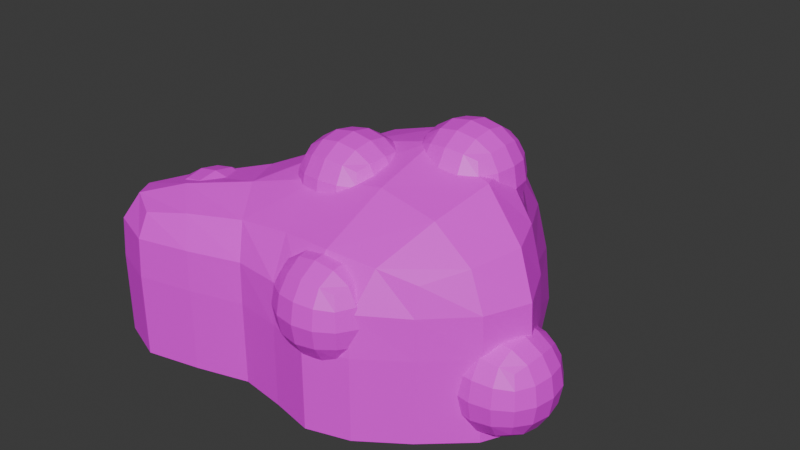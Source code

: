 # Source: Hearthsteel.blend  (saved by Blender 5.1.30; exported with 4.5.12 LTS)
import bpy
from mathutils import Matrix  # noqa: F401  (used for matrix-valued properties, if any)

bpy.ops.wm.read_factory_settings(use_empty=True)
scene = bpy.context.scene
scene.name = 'Scene'

# ---- collections
col_collection = bpy.data.collections.new('Collection'); scene.collection.children.link(col_collection)

# ---- images (referenced by path relative to the original .blend; pixels are not part of the script)
import os
ASSET_DIR = os.environ.get("B2B_ASSET_DIR", "")  # directory of the original .blend (textures are referenced by path, not embedded)
HERE = os.path.dirname(os.path.abspath(__file__))  # packed textures are extracted next to this script under _unpacked/

def load_image(name, relpath, width, height, colorspace="sRGB"):
    """Load a texture the original file referenced (path relative to the .blend, or extracted next to this script)."""
    p = next((c for c in (os.path.join(HERE, relpath), os.path.join(ASSET_DIR, relpath)) if relpath and os.path.exists(c)), "")
    if p:
        img = bpy.data.images.load(p, check_existing=True)
        img.name = name
    else:  # same state as the original file: an image datablock whose file is absent (Cycles renders it pink)
        img = bpy.data.images.new(name, width, height)
        img.source = "FILE"
        img.filepath = "//" + (relpath or name)
    img.colorspace_settings.name = colorspace
    return img
img_gradient_texture_atlas_png = load_image('gradient_texture_atlas.png', 'gradient_texture_atlas.png', 1024, 1024, 'sRGB')

# ---- materials (node trees are filled in below, after node groups)
mat_talc = bpy.data.materials.new('Talc')

# ---- material node trees
mat_talc.use_nodes = True; mat_talc.node_tree.nodes.clear()
_N = mat_talc.node_tree.nodes; _L = mat_talc.node_tree.links
n0 = _N.new('ShaderNodeBsdfPrincipled'); n0.name = 'Principled BSDF'; n0.location = (-200, 100)
n1 = _N.new('ShaderNodeOutputMaterial'); n1.name = 'Material Output'; n1.location = (200, 100)
n2 = _N.new('ShaderNodeTexImage'); n2.name = 'Image Texture'; n2.location = (-490, 80)
n2.image = img_gradient_texture_atlas_png
_L.new(n0.outputs[0], n1.inputs[0])
_L.new(n2.outputs[0], n0.inputs[0])
n1.is_active_output = True

# ---- world
world_world = bpy.data.worlds.new('World'); scene.world = world_world
world_world.use_nodes = True; world_world.node_tree.nodes.clear()
_N = world_world.node_tree.nodes; _L = world_world.node_tree.links
n0 = _N.new('ShaderNodeOutputWorld'); n0.name = 'World Output'; n0.location = (200, 100)
n1 = _N.new('ShaderNodeBackground'); n1.name = 'Background'; n1.location = (-200, 100)
n1.inputs[0].default_value = (0.05088, 0.05088, 0.05088, 1.0)
_L.new(n1.outputs[0], n0.inputs[0])
n0.is_active_output = True
world_world.color = (0.05088, 0.05088, 0.05088)
world_world.sun_shadow_jitter_overblur = 0.0

# ---- meshes
me_cube = bpy.data.meshes.new('Cube')
me_cube.from_pydata([(0.944, 1.005, 0.9533), (1.026, 1.32, -1.0), (1.002, -0.8451, 0.7997), (1.026, -0.9497, -1.0), (-1.038, 1.005, 0.9533), (-1.026, 1.32, -1.0), (-1.218, -1.048, 0.8665), (-1.065, -1.267, -1.0), (-2.195, 0.01577, -1.0), (1.498, 0.1306, 0.9842), (-1.817, -0.01463, 0.9886), (1.771, 0.0, -1.0), (0.0, 2.946, -1.0), (0.03069, -1.087, 0.9659), (0.0, -1.465, -1.0), (-0.1247, 1.513, 1.375), (0.08822, 0.5223, 1.603), (-3.123, -0.9212, -1.0), (-2.353, -1.588, -1.0), (-2.333, -1.429, 0.75), (-2.911, -0.929, 0.75), (1.0, 1.224, 0.1352), (-1.065, -1.267, 0.0), (1.026, -0.9497, 0.0), (-1.052, 1.224, 0.1352), (1.771, -1.863e-09, 0.0), (-2.195, 0.01577, 0.0), (-0.1036, 2.565, 0.5409), (-1.863e-09, -1.465, 0.0), (-2.353, -1.588, 0.0), (-3.123, -0.9212, 0.0), (-0.5032, 2.378, -1.0), (1.013, 1.291, -0.4173), (-1.084, -1.24, 0.4833), (1.026, -0.9497, -0.5), (-1.039, 1.291, -0.4173), (-0.5784, -1.034, 0.9286), (1.313, -0.4354, 0.9182), (0.5032, -1.314, -1.0), (-1.341, 0.6199, 0.982), (0.4836, 1.317, 1.217), (1.533, 0.54, -1.0), (-1.586, 0.5419, -1.0), (1.285, 0.6321, 0.9819), (-1.525, -0.5931, 1.059), (1.533, -0.4937, -1.0), (1.771, -1.863e-09, -0.5), (-2.195, 0.01577, -0.5), (0.9118, 0.3754, 1.413), (0.5032, 2.378, -1.0), (0.598, -1.006, 0.916), (-0.5082, -1.353, -1.0), (-0.6676, 1.317, 1.217), (-0.8239, 0.3598, 1.416), (-0.0132, 1.073, 1.585), (-0.05179, 2.831, -0.1693), (-1.863e-09, -1.465, -0.5), (0.08391, -0.3179, 1.369), (-2.912, -1.368, -1.0), (-2.349, -1.561, 0.4684), (-2.698, -1.229, 0.8048), (-3.123, -0.9212, -0.5), (-1.864, -1.27, 0.8232), (-1.699, -1.446, -1.0), (-2.588, -0.5932, 0.8348), (-2.804, -0.4527, -1.0), (0.9819, 1.103, 0.6207), (-1.065, -1.267, -0.5), (1.022, -0.9329, 0.4762), (-1.059, 1.103, 0.6207), (1.736, 0.01632, 0.498), (-2.156, 0.01392, 0.4961), (-0.1451, 2.063, 1.042), (0.003836, -1.418, 0.4957), (-2.353, -1.588, -0.5), (-3.087, -0.9225, 0.4684), (-2.804, -0.4527, 0.0), (-2.912, -1.368, 0.0), (0.5032, -1.314, 0.0), (-0.5777, 2.104, 0.3888), (-1.699, -1.446, 0.0), (1.53, 0.5281, 0.0169), (0.4288, 2.104, 0.3888), (1.533, -0.4937, 0.0), (-1.589, 0.53, 0.0169), (-0.5082, -1.353, 0.0), (-0.7169, -0.3821, 1.256), (-0.517, -1.313, 0.4911), (-1.562, 0.5267, 0.5124), (1.507, -0.4848, 0.4891), (0.406, 1.741, 0.8833), (1.499, 0.5282, 0.5124), (-1.718, -1.423, 0.477), (-0.7632, 0.9023, 1.397), (0.7345, 0.9054, 1.397), (-0.6156, 1.741, 0.8833), (0.5137, -1.276, 0.4888), (0.805, -0.3618, 1.24), (-2.885, -1.35, 0.4738), (-2.231, -0.9393, 0.9513), (-2.804, -0.4527, -0.5), (-2.773, -0.4672, 0.4799), (-2.912, -1.368, -0.5), (0.5032, -1.314, -0.5), (-0.5405, 2.295, -0.2623), (-1.699, -1.446, -0.5), (1.531, 0.5364, -0.4897), (0.466, 2.295, -0.2623), (1.533, -0.4937, -0.5), (-1.588, 0.5384, -0.4897), (-0.5082, -1.353, -0.5)], [], [(16, 53, 86, 57), (53, 10, 44, 86), (86, 44, 6, 36), (57, 86, 36, 13), (28, 73, 87, 85), (73, 13, 36, 87), (87, 36, 6, 33), (85, 87, 33, 22), (26, 71, 88, 84), (71, 10, 39, 88), (88, 39, 4, 69), (84, 88, 69, 24), (25, 70, 89, 83), (70, 9, 37, 89), (89, 37, 2, 68), (83, 89, 68, 23), (27, 72, 90, 82), (72, 15, 40, 90), (90, 40, 0, 66), (82, 90, 66, 21), (21, 66, 91, 81), (66, 0, 43, 91), (91, 43, 9, 70), (81, 91, 70, 25), (22, 33, 92, 80), (33, 6, 62, 92), (92, 62, 19, 59), (80, 92, 59, 29), (15, 52, 93, 54), (52, 4, 39, 93), (93, 39, 10, 53), (54, 93, 53, 16), (0, 40, 94, 43), (40, 15, 54, 94), (94, 54, 16, 48), (43, 94, 48, 9), (24, 69, 95, 79), (69, 4, 52, 95), (95, 52, 15, 72), (79, 95, 72, 27), (23, 68, 96, 78), (68, 2, 50, 96), (96, 50, 13, 73), (78, 96, 73, 28), (9, 48, 97, 37), (48, 16, 57, 97), (97, 57, 13, 50), (37, 97, 50, 2), (29, 59, 98, 77), (59, 19, 60, 98), (98, 60, 20, 75), (77, 98, 75, 30), (6, 44, 99, 62), (44, 10, 64, 99), (99, 64, 20, 60), (62, 99, 60, 19), (26, 47, 100, 76), (47, 8, 65, 100), (100, 65, 17, 61), (76, 100, 61, 30), (10, 71, 101, 64), (71, 26, 76, 101), (101, 76, 30, 75), (64, 101, 75, 20), (18, 74, 102, 58), (74, 29, 77, 102), (102, 77, 30, 61), (58, 102, 61, 17), (3, 34, 103, 38), (34, 23, 78, 103), (103, 78, 28, 56), (38, 103, 56, 14), (5, 35, 104, 31), (35, 24, 79, 104), (104, 79, 27, 55), (31, 104, 55, 12), (7, 67, 105, 63), (67, 22, 80, 105), (105, 80, 29, 74), (63, 105, 74, 18), (1, 32, 106, 41), (32, 21, 81, 106), (106, 81, 25, 46), (41, 106, 46, 11), (12, 55, 107, 49), (55, 27, 82, 107), (107, 82, 21, 32), (49, 107, 32, 1), (11, 46, 108, 45), (46, 25, 83, 108), (108, 83, 23, 34), (45, 108, 34, 3), (8, 47, 109, 42), (47, 26, 84, 109), (109, 84, 24, 35), (42, 109, 35, 5), (14, 56, 110, 51), (56, 28, 85, 110), (110, 85, 22, 67), (51, 110, 67, 7)])
_uv = me_cube.uv_layers.new(name='UVMap')
_uv.uv.foreach_set('vector', [0.1552, 0.5795, 0.1617, 0.584, 0.1543, 0.5863, 0.1479, 0.5827, 0.1617, 0.584, 0.1672, 0.5898, 0.1595, 0.5906, 0.1543, 0.5863, 0.1543, 0.5863, 0.1595, 0.5906, 0.1529, 0.5911, 0.1474, 0.5884, 0.1479, 0.5827, 0.1543, 0.5863, 0.1474, 0.5884, 0.1417, 0.586, 0.1969, 0.5963, 0.1965, 0.5936, 0.2013, 0.5935, 0.2015, 0.5962, 0.1965, 0.5936, 0.1941, 0.591, 0.2002, 0.5911, 0.2013, 0.5935, 0.2013, 0.5935, 0.2002, 0.5911, 0.207, 0.5913, 0.2068, 0.5935, 0.2015, 0.5962, 0.2013, 0.5935, 0.2068, 0.5935, 0.2068, 0.5961, 0.1516, 0.5701, 0.1519, 0.5674, 0.1615, 0.5673, 0.1613, 0.57, 0.1519, 0.5674, 0.1543, 0.5646, 0.1641, 0.5646, 0.1615, 0.5673, 0.1615, 0.5673, 0.1641, 0.5646, 0.1701, 0.5648, 0.1709, 0.5667, 0.1613, 0.57, 0.1615, 0.5673, 0.1709, 0.5667, 0.1721, 0.5693, 0.1688, 0.5963, 0.1691, 0.5935, 0.1747, 0.5937, 0.1745, 0.5963, 0.1691, 0.5935, 0.1709, 0.5908, 0.1764, 0.5913, 0.1747, 0.5937, 0.1747, 0.5937, 0.1764, 0.5913, 0.1824, 0.592, 0.1827, 0.5938, 0.1745, 0.5963, 0.1747, 0.5937, 0.1827, 0.5938, 0.1828, 0.5964, 0.1721, 0.5821, 0.1769, 0.5791, 0.184, 0.5802, 0.1804, 0.5831, 0.1769, 0.5791, 0.1827, 0.577, 0.1889, 0.5783, 0.184, 0.5802, 0.184, 0.5802, 0.1889, 0.5783, 0.1952, 0.5799, 0.1945, 0.5818, 0.1804, 0.5831, 0.184, 0.5802, 0.1945, 0.5818, 0.1933, 0.5845, 0.1933, 0.5845, 0.1945, 0.5818, 0.2039, 0.5825, 0.2041, 0.5852, 0.1945, 0.5818, 0.1952, 0.5799, 0.2014, 0.5798, 0.2039, 0.5825, 0.2039, 0.5825, 0.2014, 0.5798, 0.208, 0.5797, 0.2108, 0.5824, 0.2041, 0.5852, 0.2039, 0.5825, 0.2108, 0.5824, 0.2112, 0.5852, 0.2068, 0.5961, 0.2068, 0.5935, 0.2147, 0.5935, 0.2146, 0.5961, 0.2068, 0.5935, 0.207, 0.5913, 0.2152, 0.5915, 0.2147, 0.5935, 0.2147, 0.5935, 0.2152, 0.5915, 0.2212, 0.5919, 0.2222, 0.5934, 0.2146, 0.5961, 0.2147, 0.5935, 0.2222, 0.5934, 0.2224, 0.596, 0.1658, 0.5772, 0.1688, 0.5802, 0.166, 0.5819, 0.1609, 0.578, 0.176, 0.5633, 0.1701, 0.5648, 0.1641, 0.5646, 0.1714, 0.5622, 0.166, 0.5819, 0.1686, 0.5856, 0.1672, 0.5898, 0.1617, 0.584, 0.1609, 0.578, 0.166, 0.5819, 0.1617, 0.584, 0.1552, 0.5795, 0.1952, 0.5799, 0.1889, 0.5783, 0.1948, 0.5773, 0.2014, 0.5798, 0.1889, 0.5783, 0.1827, 0.577, 0.188, 0.5757, 0.1948, 0.5773, 0.153, 0.5757, 0.1609, 0.578, 0.1552, 0.5795, 0.1468, 0.5769, 0.2014, 0.5798, 0.1948, 0.5773, 0.2015, 0.577, 0.208, 0.5797, 0.1721, 0.5693, 0.1709, 0.5667, 0.1804, 0.5653, 0.1841, 0.5681, 0.1709, 0.5667, 0.1701, 0.5648, 0.176, 0.5633, 0.1804, 0.5653, 0.1804, 0.5653, 0.176, 0.5633, 0.1822, 0.5623, 0.1872, 0.5643, 0.1841, 0.5681, 0.1804, 0.5653, 0.1872, 0.5643, 0.1922, 0.5672, 0.1828, 0.5964, 0.1827, 0.5938, 0.1903, 0.5937, 0.1906, 0.5964, 0.1827, 0.5938, 0.1824, 0.592, 0.1876, 0.5913, 0.1903, 0.5937, 0.1903, 0.5937, 0.1876, 0.5913, 0.1941, 0.591, 0.1965, 0.5936, 0.1906, 0.5964, 0.1903, 0.5937, 0.1965, 0.5936, 0.1969, 0.5963, 0.1396, 0.5758, 0.1468, 0.5769, 0.1412, 0.5801, 0.1362, 0.5786, 0.1468, 0.5769, 0.1552, 0.5795, 0.1479, 0.5827, 0.1412, 0.5801, 0.1412, 0.5801, 0.1479, 0.5827, 0.1417, 0.586, 0.1374, 0.5835, 0.1362, 0.5786, 0.1412, 0.5801, 0.1374, 0.5835, 0.1354, 0.5814, 0.1967, 0.5664, 0.1969, 0.5639, 0.2021, 0.5642, 0.2021, 0.5668, 0.1969, 0.5639, 0.1983, 0.5623, 0.2025, 0.5622, 0.2021, 0.5642, 0.2021, 0.5642, 0.2025, 0.5622, 0.207, 0.5625, 0.208, 0.5642, 0.2021, 0.5668, 0.2021, 0.5642, 0.208, 0.5642, 0.2082, 0.5668, 0.1529, 0.5911, 0.1595, 0.5906, 0.1627, 0.5948, 0.1566, 0.5946, 0.1595, 0.5906, 0.1672, 0.5898, 0.1688, 0.5951, 0.1627, 0.5948, 0.1627, 0.5948, 0.1688, 0.5951, 0.1687, 0.5977, 0.1642, 0.5978, 0.1566, 0.5946, 0.1627, 0.5948, 0.1642, 0.5978, 0.1593, 0.5971, 0.1516, 0.5701, 0.1516, 0.5729, 0.1423, 0.573, 0.1423, 0.5703, 0.1516, 0.5729, 0.1516, 0.5756, 0.1423, 0.5757, 0.1423, 0.573, 0.1423, 0.573, 0.1423, 0.5757, 0.1354, 0.5756, 0.1354, 0.5729, 0.1423, 0.5703, 0.1423, 0.573, 0.1354, 0.5729, 0.1354, 0.5702, 0.1543, 0.5646, 0.1519, 0.5674, 0.1424, 0.5676, 0.1427, 0.5655, 0.1519, 0.5674, 0.1516, 0.5701, 0.1423, 0.5703, 0.1424, 0.5676, 0.1424, 0.5676, 0.1423, 0.5703, 0.1354, 0.5702, 0.1356, 0.5676, 0.1427, 0.5655, 0.1424, 0.5676, 0.1356, 0.5676, 0.137, 0.566, 0.1967, 0.5718, 0.1967, 0.5691, 0.2021, 0.5695, 0.2021, 0.5722, 0.1967, 0.5691, 0.1967, 0.5664, 0.2021, 0.5668, 0.2021, 0.5695, 0.2021, 0.5695, 0.2021, 0.5668, 0.2082, 0.5668, 0.2082, 0.5695, 0.2021, 0.5722, 0.2021, 0.5695, 0.2082, 0.5695, 0.2082, 0.5722, 0.1828, 0.6018, 0.1828, 0.5991, 0.1906, 0.5991, 0.1906, 0.6019, 0.1828, 0.5991, 0.1828, 0.5964, 0.1906, 0.5964, 0.1906, 0.5991, 0.1906, 0.5991, 0.1906, 0.5964, 0.1969, 0.5963, 0.1969, 0.5991, 0.1906, 0.6019, 0.1906, 0.5991, 0.1969, 0.5991, 0.1969, 0.6018, 0.1732, 0.5756, 0.1728, 0.5724, 0.1862, 0.5717, 0.1873, 0.5757, 0.1728, 0.5724, 0.1721, 0.5693, 0.1841, 0.5681, 0.1862, 0.5717, 0.1862, 0.5717, 0.1841, 0.5681, 0.1922, 0.5672, 0.1952, 0.5712, 0.1873, 0.5757, 0.1862, 0.5717, 0.1952, 0.5712, 0.1967, 0.5757, 0.2068, 0.6016, 0.2068, 0.5989, 0.2146, 0.5988, 0.2146, 0.6016, 0.2068, 0.5989, 0.2068, 0.5961, 0.2146, 0.5961, 0.2146, 0.5988, 0.2146, 0.5988, 0.2146, 0.5961, 0.2224, 0.596, 0.2224, 0.5988, 0.2146, 0.6016, 0.2146, 0.5988, 0.2224, 0.5988, 0.2224, 0.6015, 0.1925, 0.5907, 0.1927, 0.5875, 0.204, 0.5879, 0.204, 0.5906, 0.1927, 0.5875, 0.1933, 0.5845, 0.2041, 0.5852, 0.204, 0.5879, 0.204, 0.5879, 0.2041, 0.5852, 0.2112, 0.5852, 0.2112, 0.5879, 0.204, 0.5906, 0.204, 0.5879, 0.2112, 0.5879, 0.2112, 0.5906, 0.1688, 0.5907, 0.1697, 0.5861, 0.1787, 0.5867, 0.1781, 0.5908, 0.1697, 0.5861, 0.1721, 0.5821, 0.1804, 0.5831, 0.1787, 0.5867, 0.1787, 0.5867, 0.1804, 0.5831, 0.1933, 0.5845, 0.1927, 0.5875, 0.1781, 0.5908, 0.1787, 0.5867, 0.1927, 0.5875, 0.1925, 0.5907, 0.1688, 0.6017, 0.1688, 0.599, 0.1745, 0.5991, 0.1745, 0.6018, 0.1688, 0.599, 0.1688, 0.5963, 0.1745, 0.5963, 0.1745, 0.5991, 0.1745, 0.5991, 0.1745, 0.5963, 0.1828, 0.5964, 0.1828, 0.5991, 0.1745, 0.6018, 0.1745, 0.5991, 0.1828, 0.5991, 0.1828, 0.6018, 0.1516, 0.5756, 0.1516, 0.5729, 0.1614, 0.5727, 0.1614, 0.5755, 0.1516, 0.5729, 0.1516, 0.5701, 0.1613, 0.57, 0.1614, 0.5727, 0.1614, 0.5727, 0.1613, 0.57, 0.1721, 0.5693, 0.1728, 0.5724, 0.1614, 0.5755, 0.1614, 0.5727, 0.1728, 0.5724, 0.1732, 0.5756, 0.1969, 0.6018, 0.1969, 0.5991, 0.2015, 0.599, 0.2015, 0.6017, 0.1969, 0.5991, 0.1969, 0.5963, 0.2015, 0.5962, 0.2015, 0.599, 0.2015, 0.599, 0.2015, 0.5962, 0.2068, 0.5961, 0.2068, 0.5989, 0.2015, 0.6017, 0.2015, 0.599, 0.2068, 0.5989, 0.2068, 0.6016])
me_cube.materials.append(mat_talc)
me_cube.use_mirror_vertex_groups = False
me_cube.update()
me_cube_002 = bpy.data.meshes.new('Cube.002')
me_cube_002.from_pydata([(-0.7064, -1.005, -0.9405), (-0.7064, -1.005, 0.5055), (-0.7064, 0.4413, -0.9405), (-0.7064, 0.4413, 0.5055), (0.7397, -1.005, -0.9405), (0.7397, -1.005, 0.5055), (0.7397, 0.4413, -0.9405), (0.7397, 0.4413, 0.5055), (-1.399, 1.279, -0.946), (-1.399, 1.279, 0.5), (-1.399, 2.725, -0.946), (-1.399, 2.725, 0.5), (0.04719, 1.279, -0.946), (0.04719, 1.279, 0.5), (0.04719, 2.725, -0.946), (0.04719, 2.725, 0.5), (-0.3623, 0.7952, -0.0547), (-0.3623, 0.7952, 1.391), (-0.3623, 2.241, -0.0547), (-0.3623, 2.241, 1.391), (1.084, 0.7952, -0.0547), (1.084, 0.7952, 1.391), (1.084, 2.241, -0.0547), (1.084, 2.241, 1.391), (-2.895, -0.5622, -0.8925), (-2.895, -0.5622, 0.5536), (-2.895, 0.8838, -0.8925), (-2.895, 0.8838, 0.5536), (-1.449, -0.5622, -0.8925), (-1.449, -0.5622, 0.5536), (-1.449, 0.8838, -0.8925), (-1.449, 0.8838, 0.5536), (0.7822, -0.08538, -1.684), (0.7822, -0.08538, -0.2384), (0.7822, 1.361, -1.684), (0.7822, 1.361, -0.2384), (2.228, -0.08538, -1.684), (2.228, -0.08538, -0.2384), (2.228, 1.361, -1.684), (2.228, 1.361, -0.2384), (-1.343, 0.04588, -0.2014), (-1.343, 0.04588, 1.245), (-1.343, 1.492, -0.2014), (-1.343, 1.492, 1.245), (0.1033, 0.04588, -0.2014), (0.1033, 0.04588, 1.245), (0.1033, 1.492, -0.2014), (0.1033, 1.492, 1.245)], [], [(0, 1, 3, 2), (2, 3, 7, 6), (6, 7, 5, 4), (4, 5, 1, 0), (2, 6, 4, 0), (7, 3, 1, 5), (8, 9, 11, 10), (10, 11, 15, 14), (14, 15, 13, 12), (12, 13, 9, 8), (10, 14, 12, 8), (15, 11, 9, 13), (16, 17, 19, 18), (18, 19, 23, 22), (22, 23, 21, 20), (20, 21, 17, 16), (18, 22, 20, 16), (23, 19, 17, 21), (24, 25, 27, 26), (26, 27, 31, 30), (30, 31, 29, 28), (28, 29, 25, 24), (26, 30, 28, 24), (31, 27, 25, 29), (32, 33, 35, 34), (34, 35, 39, 38), (38, 39, 37, 36), (36, 37, 33, 32), (34, 38, 36, 32), (39, 35, 33, 37), (40, 41, 43, 42), (42, 43, 47, 46), (46, 47, 45, 44), (44, 45, 41, 40), (42, 46, 44, 40), (47, 43, 41, 45)])
_uv = me_cube_002.uv_layers.new(name='UVMap')
_uv.uv.foreach_set('vector', [0.3892, 0.8052, 0.3892, 0.8004, 0.4, 0.8004, 0.4, 0.8052, 0.3892, 0.81, 0.3892, 0.8052, 0.4, 0.8052, 0.4, 0.81, 0.4, 0.8052, 0.4, 0.8004, 0.4108, 0.8004, 0.4108, 0.8052, 0.4, 0.81, 0.4, 0.8052, 0.4108, 0.8052, 0.4108, 0.81, 0.4, 0.8149, 0.3892, 0.8149, 0.3892, 0.81, 0.4, 0.81, 0.4108, 0.8149, 0.4, 0.8149, 0.4, 0.81, 0.4108, 0.81, 0.3892, 0.8052, 0.3892, 0.8004, 0.4, 0.8004, 0.4, 0.8052, 0.3892, 0.81, 0.3892, 0.8052, 0.4, 0.8052, 0.4, 0.81, 0.4, 0.8052, 0.4, 0.8004, 0.4108, 0.8004, 0.4108, 0.8052, 0.4, 0.81, 0.4, 0.8052, 0.4108, 0.8052, 0.4108, 0.81, 0.4, 0.8149, 0.3892, 0.8149, 0.3892, 0.81, 0.4, 0.81, 0.4108, 0.8149, 0.4, 0.8149, 0.4, 0.81, 0.4108, 0.81, 0.3892, 0.8052, 0.3892, 0.8004, 0.4, 0.8004, 0.4, 0.8052, 0.3892, 0.81, 0.3892, 0.8052, 0.4, 0.8052, 0.4, 0.81, 0.4, 0.8052, 0.4, 0.8004, 0.4108, 0.8004, 0.4108, 0.8052, 0.4, 0.81, 0.4, 0.8052, 0.4108, 0.8052, 0.4108, 0.81, 0.4, 0.8149, 0.3892, 0.8149, 0.3892, 0.81, 0.4, 0.81, 0.4108, 0.8149, 0.4, 0.8149, 0.4, 0.81, 0.4108, 0.81, 0.3892, 0.8052, 0.3892, 0.8004, 0.4, 0.8004, 0.4, 0.8052, 0.3892, 0.81, 0.3892, 0.8052, 0.4, 0.8052, 0.4, 0.81, 0.4, 0.8052, 0.4, 0.8004, 0.4108, 0.8004, 0.4108, 0.8052, 0.4, 0.81, 0.4, 0.8052, 0.4108, 0.8052, 0.4108, 0.81, 0.4, 0.8149, 0.3892, 0.8149, 0.3892, 0.81, 0.4, 0.81, 0.4108, 0.8149, 0.4, 0.8149, 0.4, 0.81, 0.4108, 0.81, 0.3892, 0.8052, 0.3892, 0.8004, 0.4, 0.8004, 0.4, 0.8052, 0.3892, 0.81, 0.3892, 0.8052, 0.4, 0.8052, 0.4, 0.81, 0.4, 0.8052, 0.4, 0.8004, 0.4108, 0.8004, 0.4108, 0.8052, 0.4, 0.81, 0.4, 0.8052, 0.4108, 0.8052, 0.4108, 0.81, 0.4, 0.8149, 0.3892, 0.8149, 0.3892, 0.81, 0.4, 0.81, 0.4108, 0.8149, 0.4, 0.8149, 0.4, 0.81, 0.4108, 0.81, 0.3892, 0.8052, 0.3892, 0.8004, 0.4, 0.8004, 0.4, 0.8052, 0.3892, 0.81, 0.3892, 0.8052, 0.4, 0.8052, 0.4, 0.81, 0.4, 0.8052, 0.4, 0.8004, 0.4108, 0.8004, 0.4108, 0.8052, 0.4, 0.81, 0.4, 0.8052, 0.4108, 0.8052, 0.4108, 0.81, 0.4, 0.8149, 0.3892, 0.8149, 0.3892, 0.81, 0.4, 0.81, 0.4108, 0.8149, 0.4, 0.8149, 0.4, 0.81, 0.4108, 0.81])
me_cube_002.materials.append(mat_talc)
me_cube_002.update()

# ---- objects
ob_rock = bpy.data.objects.new('Rock', me_cube)
ob_hearthsteel = bpy.data.objects.new('Hearthsteel', me_cube_002)

# ---- transforms, parenting, visibility, modifiers, constraints
ob_rock.location = (0.0, 0.0, 0.0)
ob_rock.lock_rotations_4d = False
ob_rock.empty_display_type = 'ARROWS'
ob_rock.lineart.crease_threshold = 0.0
ob_hearthsteel.location = (0.0, -0.7156, 0.5532)
_m = ob_hearthsteel.modifiers.new('Subdivision', 'SUBSURF')

# ---- collection membership
col_collection.objects.link(ob_rock)
col_collection.objects.link(ob_hearthsteel)

# ---- scene / render settings (as saved in the file)
scene.frame_start = 1; scene.frame_end = 250; scene.frame_set(1)
scene.render.engine = 'BLENDER_EEVEE_NEXT'
scene.render.bake_bias = 0.0
scene.render.bake_samples = 0
scene.cycles.sampling_pattern = 'TABULATED_SOBOL'
scene.eevee.use_volume_custom_range = False
bpy.context.view_layer.update()

# ---- added for rendering (the .blend has no active camera and no usable light): camera, sun
cam_auto = bpy.data.cameras.new('AutoCamera')
cam_auto.lens = 50.0
cam_auto.sensor_width = 36.0
cam_auto.clip_end = 1000.0
ob_auto_camera = bpy.data.objects.new('AutoCamera', cam_auto)
scene.collection.objects.link(ob_auto_camera)
ob_auto_camera.location = (6.71156, -7.97825, 6.1339)
ob_auto_camera.rotation_euler = (1.09748, -7.21219e-08, 0.694738)
scene.camera = ob_auto_camera
light_auto_sun = bpy.data.lights.new('AutoSun', 'SUN')
light_auto_sun.energy = 3.0
light_auto_sun.angle = 0.0523599
ob_auto_sun = bpy.data.objects.new('AutoSun', light_auto_sun)
scene.collection.objects.link(ob_auto_sun)
ob_auto_sun.rotation_euler = (0.872665, 0.174533, 0.523599)
bpy.context.view_layer.update()
